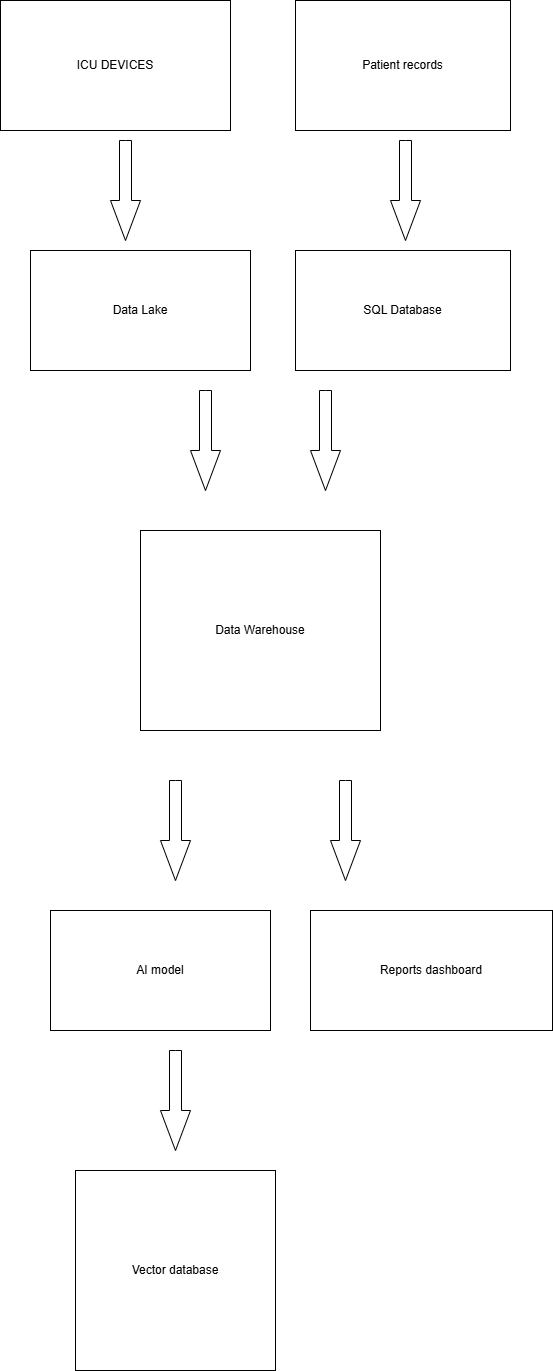

The diagram above was exported from draw.io. Its source (the exported page's mxGraphModel, read from the mxfile embedded in the PNG):
<mxGraphModel dx="1042" dy="527" grid="1" gridSize="10" guides="1" tooltips="1" connect="1" arrows="1" fold="1" page="1" pageScale="1" pageWidth="850" pageHeight="1100" math="0" shadow="0">
  <root>
    <mxCell id="0" />
    <mxCell id="1" parent="0" />
    <mxCell id="0N2z5emHV79ISW0-hJfP-1" parent="1" style="rounded=0;whiteSpace=wrap;html=1;fontFamily=Helvetica;" value="ICU DEVICES" vertex="1">
      <mxGeometry height="130" width="230" x="10" y="30" as="geometry" />
    </mxCell>
    <mxCell id="0N2z5emHV79ISW0-hJfP-2" parent="1" style="rounded=0;whiteSpace=wrap;html=1;" value="Patient records" vertex="1">
      <mxGeometry height="130" width="215" x="305" y="30" as="geometry" />
    </mxCell>
    <mxCell id="0N2z5emHV79ISW0-hJfP-3" parent="1" style="rounded=0;whiteSpace=wrap;html=1;" value="Data Warehouse" vertex="1">
      <mxGeometry height="200" width="240" x="150" y="560" as="geometry" />
    </mxCell>
    <mxCell id="0N2z5emHV79ISW0-hJfP-4" parent="1" style="rounded=0;whiteSpace=wrap;html=1;" value="Data Lake" vertex="1">
      <mxGeometry height="120" width="220" x="40" y="280" as="geometry" />
    </mxCell>
    <mxCell id="0N2z5emHV79ISW0-hJfP-5" parent="1" style="rounded=0;whiteSpace=wrap;html=1;" value="SQL Database" vertex="1">
      <mxGeometry height="120" width="215" x="305" y="280" as="geometry" />
    </mxCell>
    <mxCell id="0N2z5emHV79ISW0-hJfP-6" parent="1" style="rounded=0;whiteSpace=wrap;html=1;" value="Vector database" vertex="1">
      <mxGeometry height="200" width="200" x="85" y="1200" as="geometry" />
    </mxCell>
    <mxCell id="0N2z5emHV79ISW0-hJfP-7" parent="1" style="rounded=0;whiteSpace=wrap;html=1;" value="AI model" vertex="1">
      <mxGeometry height="120" width="220" x="60" y="940" as="geometry" />
    </mxCell>
    <mxCell id="0N2z5emHV79ISW0-hJfP-8" parent="1" style="rounded=0;whiteSpace=wrap;html=1;" value="Reports dashboard" vertex="1">
      <mxGeometry height="120" width="242" x="320" y="940" as="geometry" />
    </mxCell>
    <mxCell id="0N2z5emHV79ISW0-hJfP-9" parent="1" style="html=1;shadow=0;dashed=0;align=center;verticalAlign=middle;shape=mxgraph.arrows2.arrow;dy=0.6;dx=40;direction=south;notch=0;" value="" vertex="1">
      <mxGeometry height="100" width="30" x="120" y="170" as="geometry" />
    </mxCell>
    <mxCell id="0N2z5emHV79ISW0-hJfP-10" parent="1" style="html=1;shadow=0;dashed=0;align=center;verticalAlign=middle;shape=mxgraph.arrows2.arrow;dy=0.6;dx=40;direction=south;notch=0;" value="" vertex="1">
      <mxGeometry height="100" width="30" x="400" y="170" as="geometry" />
    </mxCell>
    <mxCell id="0N2z5emHV79ISW0-hJfP-11" parent="1" style="html=1;shadow=0;dashed=0;align=center;verticalAlign=middle;shape=mxgraph.arrows2.arrow;dy=0.6;dx=40;direction=south;notch=0;" value="" vertex="1">
      <mxGeometry height="100" width="30" x="200" y="420" as="geometry" />
    </mxCell>
    <mxCell id="0N2z5emHV79ISW0-hJfP-12" parent="1" style="html=1;shadow=0;dashed=0;align=center;verticalAlign=middle;shape=mxgraph.arrows2.arrow;dy=0.6;dx=40;direction=south;notch=0;" value="" vertex="1">
      <mxGeometry height="100" width="30" x="320" y="420" as="geometry" />
    </mxCell>
    <mxCell id="0N2z5emHV79ISW0-hJfP-13" parent="1" style="html=1;shadow=0;dashed=0;align=center;verticalAlign=middle;shape=mxgraph.arrows2.arrow;dy=0.6;dx=40;direction=south;notch=0;" value="" vertex="1">
      <mxGeometry height="100" width="30" x="170" y="810" as="geometry" />
    </mxCell>
    <mxCell id="0N2z5emHV79ISW0-hJfP-14" parent="1" style="html=1;shadow=0;dashed=0;align=center;verticalAlign=middle;shape=mxgraph.arrows2.arrow;dy=0.6;dx=40;direction=south;notch=0;" value="" vertex="1">
      <mxGeometry height="100" width="30" x="340" y="810" as="geometry" />
    </mxCell>
    <mxCell id="0N2z5emHV79ISW0-hJfP-15" parent="1" style="html=1;shadow=0;dashed=0;align=center;verticalAlign=middle;shape=mxgraph.arrows2.arrow;dy=0.6;dx=40;direction=south;notch=0;" value="" vertex="1">
      <mxGeometry height="100" width="30" x="170" y="1080" as="geometry" />
    </mxCell>
  </root>
</mxGraphModel>